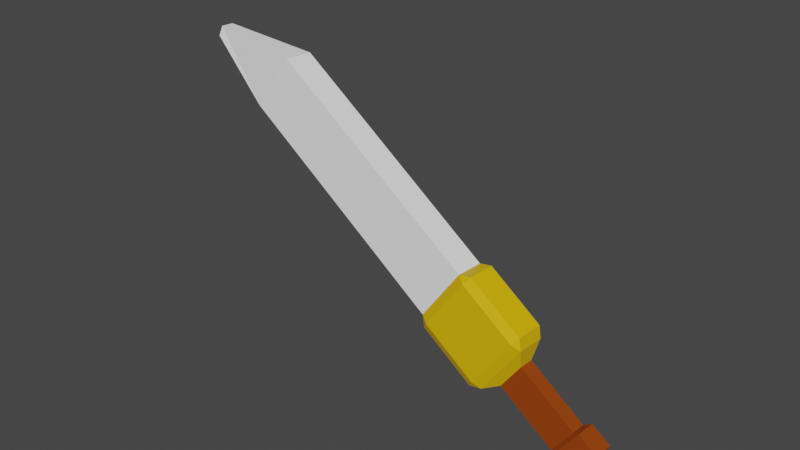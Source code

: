 # Source: item-sword.blend  (saved by Blender 2.81.16; exported with 4.5.12 LTS)
import bpy
from mathutils import Matrix  # noqa: F401  (used for matrix-valued properties, if any)

bpy.ops.wm.read_factory_settings(use_empty=True)
scene = bpy.context.scene
scene.name = 'Scene'

# ---- collections
col_collection = bpy.data.collections.new('Collection'); scene.collection.children.link(col_collection)

# ---- materials (node trees are filled in below, after node groups)
mat_material_001 = bpy.data.materials.new('Material.001')
mat_material_001.use_transparent_shadow = False
mat_material_005 = bpy.data.materials.new('Material.005')
mat_material_005.use_transparent_shadow = False
mat_material_002 = bpy.data.materials.new('Material.002')
mat_material_002.use_transparent_shadow = False

# ---- material node trees
mat_material_001.use_nodes = True; mat_material_001.node_tree.nodes.clear()
_N = mat_material_001.node_tree.nodes; _L = mat_material_001.node_tree.links
n0 = _N.new('ShaderNodeOutputMaterial'); n0.name = 'Material Output'; n0.location = (300, 300)
n1 = _N.new('ShaderNodeBsdfPrincipled'); n1.name = 'Principled BSDF'; n1.location = (10, 300)
n1.distribution = 'GGX'
n1.subsurface_method = 'BURLEY'
n1.inputs[0].default_value = (1.0, 1.0, 1.0, 1.0)
n1.inputs[3].default_value = 1.45
n1.inputs[27].default_value = (0.0, 0.0, 0.0, 1.0)
n1.inputs[28].default_value = 1.0
_L.new(n1.outputs[0], n0.inputs[0])
n0.is_active_output = True
mat_material_005.use_nodes = True; mat_material_005.node_tree.nodes.clear()
_N = mat_material_005.node_tree.nodes; _L = mat_material_005.node_tree.links
n0 = _N.new('ShaderNodeOutputMaterial'); n0.name = 'Material Output'; n0.location = (300, 300)
n1 = _N.new('ShaderNodeBsdfPrincipled'); n1.name = 'Principled BSDF'; n1.location = (10, 300)
n1.distribution = 'GGX'
n1.subsurface_method = 'BURLEY'
n1.inputs[0].default_value = (0.3032, 0.05011, 0.0, 1.0)
n1.inputs[3].default_value = 1.45
n1.inputs[27].default_value = (0.0, 0.0, 0.0, 1.0)
n1.inputs[28].default_value = 1.0
_L.new(n1.outputs[0], n0.inputs[0])
n0.is_active_output = True
mat_material_002.use_nodes = True; mat_material_002.node_tree.nodes.clear()
_N = mat_material_002.node_tree.nodes; _L = mat_material_002.node_tree.links
n0 = _N.new('ShaderNodeOutputMaterial'); n0.name = 'Material Output'; n0.location = (300, 300)
n1 = _N.new('ShaderNodeBsdfPrincipled'); n1.name = 'Principled BSDF'; n1.location = (10, 300)
n1.distribution = 'GGX'
n1.subsurface_method = 'BURLEY'
n1.inputs[0].default_value = (0.8, 0.486, 0.0, 1.0)
n1.inputs[3].default_value = 1.45
n1.inputs[27].default_value = (0.0, 0.0, 0.0, 1.0)
n1.inputs[28].default_value = 1.0
_L.new(n1.outputs[0], n0.inputs[0])
n0.is_active_output = True

# ---- world
world_world = bpy.data.worlds.new('World'); scene.world = world_world
world_world.use_nodes = True; world_world.node_tree.nodes.clear()
_N = world_world.node_tree.nodes; _L = world_world.node_tree.links
n0 = _N.new('ShaderNodeOutputWorld'); n0.name = 'World Output'; n0.location = (300, 300)
n1 = _N.new('ShaderNodeBackground'); n1.name = 'Background'; n1.location = (10, 300)
n1.inputs[0].default_value = (0.05088, 0.05088, 0.05088, 1.0)
_L.new(n1.outputs[0], n0.inputs[0])
n0.is_active_output = True
world_world.color = (0.05088, 0.05088, 0.05088)
world_world.use_sun_shadow = False
world_world.sun_shadow_jitter_overblur = 0.0

# ---- meshes
me_cube = bpy.data.meshes.new('Cube')
me_cube.from_pydata([(-0.6949, -0.7839, 1.805), (-0.6949, -0.9065, 1.928), (-0.8174, -0.7839, 1.928), (-0.6949, -0.9065, 2.831), (-0.6949, -0.7839, 2.953), (-0.8174, -0.7839, 2.831), (-0.6949, 0.1191, 1.805), (-0.8174, 0.1191, 1.928), (-0.6949, 0.2417, 1.928), (-0.6949, 0.1191, 2.953), (-0.6949, 0.2417, 2.831), (-0.8174, 0.1191, 2.831), (0.2082, -0.7839, 1.805), (0.3307, -0.7839, 1.928), (0.2082, -0.9065, 1.928), (0.2082, -0.7839, 2.953), (0.2082, -0.9065, 2.831), (0.3307, -0.7839, 2.831), (0.2082, 0.1191, 1.805), (0.2082, 0.2417, 1.928), (0.3307, 0.1191, 1.928), (0.2082, 0.1191, 2.953), (0.3307, 0.1191, 2.831), (0.2082, 0.2417, 2.831), (-0.2691, -0.9065, 1.928), (-0.2568, -0.9065, 2.831), (-0.2627, -0.9065, 2.395), (-0.6949, -0.9065, 2.396), (0.2082, -0.9065, 2.39), (-0.4524, -0.5584, 3.076), (-0.4524, -0.09563, 3.076), (0.01042, -0.09563, 3.076), (0.01042, -0.5584, 3.076), (-0.4524, -0.5584, 4.029), (-0.4524, -0.09563, 4.029), (0.01042, -0.09563, 4.029), (0.01042, -0.5584, 4.029), (-0.5406, -0.6466, 4.08), (-0.5406, -0.007393, 4.08), (0.09865, -0.007393, 4.08), (0.09865, -0.6466, 4.08), (-0.5406, -0.6466, 4.401), (-0.5406, -0.007393, 4.401), (0.09865, -0.007393, 4.401), (0.09865, -0.6466, 4.401), (-0.4519, -0.558, 4.439), (-0.4519, -0.09608, 4.439), (0.009971, -0.09608, 4.439), (0.009971, -0.558, 4.439), (-0.6949, 0.1191, -1.671), (-0.6949, -0.7839, -1.671), (0.2082, 0.1191, -1.671), (0.2082, -0.7839, -1.671), (-0.0002259, -0.03976, -2.87), (-0.0002259, -0.4371, -2.87), (0.1271, -0.09718, -2.82), (0.1271, -0.4945, -2.82)], [], [(14, 28, 26, 24), (20, 22, 17, 13), (15, 21, 31, 32), (2, 5, 11, 7), (8, 10, 23, 19), (0, 1, 2), (3, 4, 5), (6, 7, 8), (9, 10, 11), (12, 13, 14), (15, 16, 17), (18, 19, 20), (21, 22, 23), (6, 0, 2, 7), (1, 27, 3, 5, 2), (4, 9, 11, 5), (10, 8, 7, 11), (18, 6, 8, 19), (9, 21, 23, 10), (22, 20, 19, 23), (12, 18, 20, 13), (21, 15, 17, 22), (16, 28, 14, 13, 17), (0, 12, 14, 24, 1), (15, 4, 3, 25, 16), (18, 12, 52, 51), (24, 26, 27, 1), (27, 26, 25, 3), (26, 28, 16, 25), (32, 31, 35, 36), (21, 9, 30, 31), (4, 15, 32, 29), (9, 4, 29, 30), (36, 35, 39, 40), (30, 29, 33, 34), (29, 32, 36, 33), (31, 30, 34, 35), (37, 40, 44, 41), (34, 33, 37, 38), (33, 36, 40, 37), (35, 34, 38, 39), (44, 43, 47, 48), (39, 38, 42, 43), (40, 39, 43, 44), (38, 37, 41, 42), (47, 46, 45, 48), (42, 41, 45, 46), (41, 44, 48, 45), (43, 42, 46, 47), (52, 50, 54, 56), (6, 18, 51, 49), (12, 0, 50, 52), (0, 6, 49, 50), (53, 55, 56, 54), (49, 51, 55, 53), (51, 52, 56, 55), (50, 49, 53, 54)])
me_cube.polygons.foreach_set('material_index', [2, 2, 2, 2, 2, 2, 2, 2, 2, 2, 2, 2, 2, 2, 2, 2, 2, 2, 2, 2, 2, 2, 2, 2, 2, 0, 2, 2, 2, 1, 2, 2, 2, 1, 1, 1, 1, 1, 1, 1, 1, 1, 1, 1, 1, 1, 1, 1, 1, 0, 0, 0, 0, 0, 0, 0, 0])
_uv = me_cube.uv_layers.new(name='UVMap')
_uv.uv.foreach_set('vector', [0.4017, 0.7767, 0.4853, 0.7767, 0.4866, 0.8636, 0.4017, 0.8647, 0.4017, 0.5267, 0.5983, 0.5267, 0.5983, 0.7233, 0.4017, 0.7233, 0.6517, 0.7233, 0.6517, 0.5267, 0.6517, 0.5267, 0.6517, 0.7233, 0.4017, 0.02668, 0.5983, 0.02668, 0.5983, 0.2233, 0.4017, 0.2233, 0.4017, 0.2767, 0.5983, 0.2767, 0.5983, 0.4733, 0.4017, 0.4733, 0.1517, 0.7233, 0.1517, 0.75, 0.125, 0.7233, 0.5983, 0.9733, 0.625, 0.9733, 0.5983, 1.0, 0.1517, 0.5267, 0.125, 0.5267, 0.1517, 0.5, 0.8483, 0.5267, 0.8483, 0.5, 0.875, 0.5267, 0.3483, 0.7233, 0.375, 0.7233, 0.3483, 0.75, 0.6517, 0.7233, 0.6517, 0.75, 0.625, 0.7233, 0.3483, 0.5267, 0.3483, 0.5, 0.375, 0.5267, 0.6517, 0.5267, 0.625, 0.5267, 0.6517, 0.5, 0.1517, 0.5267, 0.1517, 0.7233, 0.125, 0.7233, 0.125, 0.5267, 0.4017, 0.9733, 0.5232, 0.9733, 0.5983, 0.9733, 0.5983, 1.0, 0.4017, 1.0, 0.8483, 0.7233, 0.8483, 0.5267, 0.875, 0.5267, 0.875, 0.7233, 0.5983, 0.2767, 0.4017, 0.2767, 0.4017, 0.2233, 0.5983, 0.2233, 0.3483, 0.5267, 0.1517, 0.5267, 0.1517, 0.5, 0.3483, 0.5, 0.8483, 0.5267, 0.6517, 0.5267, 0.6517, 0.5, 0.8483, 0.5, 0.5983, 0.5267, 0.4017, 0.5267, 0.4017, 0.4733, 0.5983, 0.4733, 0.3483, 0.7233, 0.3483, 0.5267, 0.4017, 0.5267, 0.4017, 0.7233, 0.6517, 0.5267, 0.6517, 0.7233, 0.5983, 0.7233, 0.5983, 0.5267, 0.5983, 0.7767, 0.4853, 0.7767, 0.4017, 0.7767, 0.4017, 0.7233, 0.5983, 0.7233, 0.1517, 0.7233, 0.3483, 0.7233, 0.3483, 0.75, 0.2186, 0.75, 0.1517, 0.75, 0.6517, 0.7233, 0.8483, 0.7233, 0.8483, 0.75, 0.7372, 0.75, 0.6517, 0.75, 0.3483, 0.5267, 0.3483, 0.7233, 0.3483, 0.7233, 0.3483, 0.5267, 0.4017, 0.9064, 0.4838, 0.9052, 0.4842, 0.9733, 0.4017, 0.9733, 0.5232, 0.9733, 0.5229, 0.9046, 0.5983, 0.9035, 0.5983, 0.9733, 0.5238, 0.8631, 0.5227, 0.7767, 0.5983, 0.7767, 0.5983, 0.8622, 0.6517, 0.7233, 0.6517, 0.5267, 0.6517, 0.5267, 0.6517, 0.7233, 0.6517, 0.5267, 0.8483, 0.5267, 0.8483, 0.5267, 0.6517, 0.5267, 0.8483, 0.7233, 0.6517, 0.7233, 0.6517, 0.7233, 0.8483, 0.7233, 0.8483, 0.5267, 0.8483, 0.7233, 0.8483, 0.7233, 0.8483, 0.5267, 0.6517, 0.7233, 0.6517, 0.5267, 0.6517, 0.5267, 0.6517, 0.7233, 0.8483, 0.5267, 0.8483, 0.7233, 0.8483, 0.7233, 0.8483, 0.5267, 0.8483, 0.7233, 0.6517, 0.7233, 0.6517, 0.7233, 0.8483, 0.7233, 0.6517, 0.5267, 0.8483, 0.5267, 0.8483, 0.5267, 0.6517, 0.5267, 0.8483, 0.7233, 0.6517, 0.7233, 0.6517, 0.7233, 0.8483, 0.7233, 0.8483, 0.5267, 0.8483, 0.7233, 0.8483, 0.7233, 0.8483, 0.5267, 0.8483, 0.7233, 0.6517, 0.7233, 0.6517, 0.7233, 0.8483, 0.7233, 0.6517, 0.5267, 0.8483, 0.5267, 0.8483, 0.5267, 0.6517, 0.5267, 0.6517, 0.7233, 0.6517, 0.5267, 0.6517, 0.5267, 0.6517, 0.7233, 0.6517, 0.5267, 0.8483, 0.5267, 0.8483, 0.5267, 0.6517, 0.5267, 0.6517, 0.7233, 0.6517, 0.5267, 0.6517, 0.5267, 0.6517, 0.7233, 0.8483, 0.5267, 0.8483, 0.7233, 0.8483, 0.7233, 0.8483, 0.5267, 0.6517, 0.5267, 0.8483, 0.5267, 0.8483, 0.7233, 0.6517, 0.7233, 0.8483, 0.5267, 0.8483, 0.7233, 0.8483, 0.7233, 0.8483, 0.5267, 0.8483, 0.7233, 0.6517, 0.7233, 0.6517, 0.7233, 0.8483, 0.7233, 0.6517, 0.5267, 0.8483, 0.5267, 0.8483, 0.5267, 0.6517, 0.5267, 0.3483, 0.7233, 0.1517, 0.7233, 0.1517, 0.7233, 0.3483, 0.7233, 0.1517, 0.5267, 0.3483, 0.5267, 0.3483, 0.5267, 0.1517, 0.5267, 0.3483, 0.7233, 0.1517, 0.7233, 0.1517, 0.7233, 0.3483, 0.7233, 0.1517, 0.7233, 0.1517, 0.5267, 0.1517, 0.5267, 0.1517, 0.7233, 0.1517, 0.5267, 0.3483, 0.5267, 0.3483, 0.7233, 0.1517, 0.7233, 0.1517, 0.5267, 0.3483, 0.5267, 0.3483, 0.5267, 0.1517, 0.5267, 0.3483, 0.5267, 0.3483, 0.7233, 0.3483, 0.7233, 0.3483, 0.5267, 0.1517, 0.7233, 0.1517, 0.5267, 0.1517, 0.5267, 0.1517, 0.7233])
me_cube.materials.append(mat_material_001)
me_cube.materials.append(mat_material_005)
me_cube.materials.append(mat_material_002)
me_cube.use_remesh_fix_poles = True
me_cube.use_remesh_preserve_attributes = False
me_cube.use_mirror_vertex_groups = False
me_cube.update()

# ---- objects
ob_cube = bpy.data.objects.new('Cube', me_cube)

# ---- transforms, parenting, visibility, modifiers, constraints
ob_cube.location = (0.0, 0.0, 0.1758)
ob_cube.rotation_euler = (-3.072, 0.9573, -3.102)
ob_cube.scale = (0.1092, 0.04916, 0.1092)
ob_cube.lineart.crease_threshold = 0.0

# ---- collection membership
col_collection.objects.link(ob_cube)

# ---- scene / render settings (as saved in the file)
scene.frame_start = 1; scene.frame_end = 50; scene.frame_set(1)
scene.render.engine = 'BLENDER_EEVEE_NEXT'
scene.cycles.use_denoising = False
scene.cycles.samples = 128
scene.cycles.sampling_pattern = 'TABULATED_SOBOL'
scene.cycles.use_adaptive_sampling = False
scene.cycles.use_light_tree = False
scene.view_settings.view_transform = 'Filmic'
bpy.context.view_layer.update()

# ---- added for rendering (the .blend has no active camera and no usable light): camera, sun
cam_auto = bpy.data.cameras.new('AutoCamera')
cam_auto.lens = 50.0
cam_auto.sensor_width = 36.0
cam_auto.clip_end = 1000.0
ob_auto_camera = bpy.data.objects.new('AutoCamera', cam_auto)
scene.collection.objects.link(ob_auto_camera)
ob_auto_camera.location = (0.938848, -1.04354, 0.832055)
ob_auto_camera.rotation_euler = (1.09748, -7.21219e-08, 0.694738)
scene.camera = ob_auto_camera
light_auto_sun = bpy.data.lights.new('AutoSun', 'SUN')
light_auto_sun.energy = 3.0
light_auto_sun.angle = 0.0523599
ob_auto_sun = bpy.data.objects.new('AutoSun', light_auto_sun)
scene.collection.objects.link(ob_auto_sun)
ob_auto_sun.rotation_euler = (0.872665, 0.174533, 0.523599)
bpy.context.view_layer.update()
